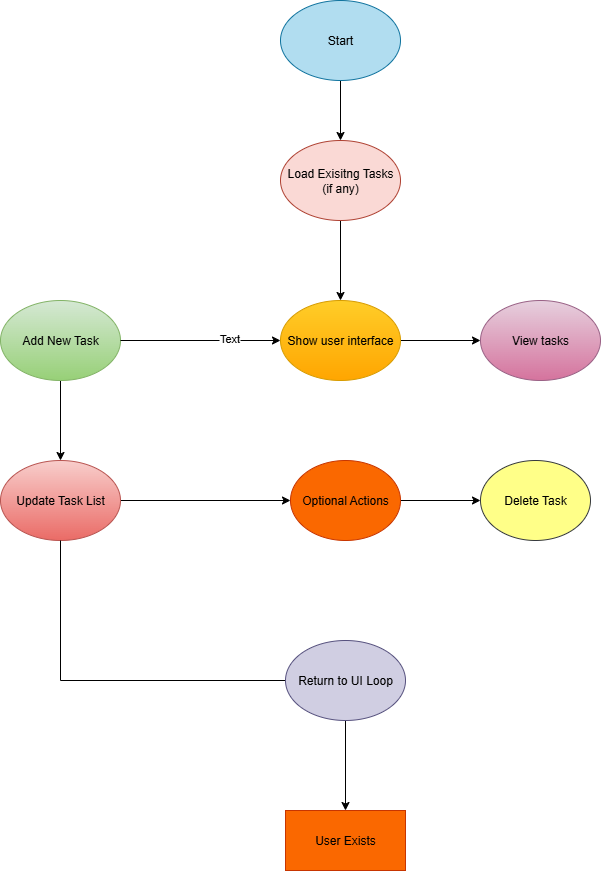

The diagram above was exported from draw.io. Its source (the exported page's mxGraphModel, read from the mxfile embedded in the PNG):
<mxGraphModel dx="1042" dy="527" grid="1" gridSize="10" guides="1" tooltips="1" connect="1" arrows="1" fold="1" page="1" pageScale="1" pageWidth="850" pageHeight="1100" math="0" shadow="0">
  <root>
    <mxCell id="0" />
    <mxCell id="1" parent="0" />
    <mxCell id="dgodQDLNG2mmsHquncMT-6" value="" style="edgeStyle=orthogonalEdgeStyle;rounded=0;orthogonalLoop=1;jettySize=auto;html=1;" edge="1" parent="1" source="dgodQDLNG2mmsHquncMT-2" target="dgodQDLNG2mmsHquncMT-5">
      <mxGeometry relative="1" as="geometry" />
    </mxCell>
    <mxCell id="dgodQDLNG2mmsHquncMT-2" value="Start" style="ellipse;whiteSpace=wrap;html=1;fillColor=#b1ddf0;strokeColor=#10739e;" vertex="1" parent="1">
      <mxGeometry x="370" y="40" width="120" height="80" as="geometry" />
    </mxCell>
    <mxCell id="dgodQDLNG2mmsHquncMT-8" value="" style="edgeStyle=orthogonalEdgeStyle;rounded=0;orthogonalLoop=1;jettySize=auto;html=1;" edge="1" parent="1" source="dgodQDLNG2mmsHquncMT-5" target="dgodQDLNG2mmsHquncMT-7">
      <mxGeometry relative="1" as="geometry" />
    </mxCell>
    <mxCell id="dgodQDLNG2mmsHquncMT-5" value="Load Exisitng Tasks&lt;div&gt;(if any)&lt;/div&gt;" style="ellipse;whiteSpace=wrap;html=1;fillColor=#fad9d5;strokeColor=#ae4132;" vertex="1" parent="1">
      <mxGeometry x="370" y="180" width="120" height="80" as="geometry" />
    </mxCell>
    <mxCell id="dgodQDLNG2mmsHquncMT-19" value="" style="edgeStyle=orthogonalEdgeStyle;rounded=0;orthogonalLoop=1;jettySize=auto;html=1;" edge="1" parent="1" source="dgodQDLNG2mmsHquncMT-7" target="dgodQDLNG2mmsHquncMT-18">
      <mxGeometry relative="1" as="geometry" />
    </mxCell>
    <mxCell id="dgodQDLNG2mmsHquncMT-7" value="Show user interface" style="ellipse;whiteSpace=wrap;html=1;fillColor=#ffcd28;gradientColor=#ffa500;strokeColor=#d79b00;" vertex="1" parent="1">
      <mxGeometry x="370" y="340" width="120" height="80" as="geometry" />
    </mxCell>
    <mxCell id="dgodQDLNG2mmsHquncMT-11" value="" style="edgeStyle=orthogonalEdgeStyle;rounded=0;orthogonalLoop=1;jettySize=auto;html=1;" edge="1" parent="1" source="dgodQDLNG2mmsHquncMT-9" target="dgodQDLNG2mmsHquncMT-10">
      <mxGeometry relative="1" as="geometry" />
    </mxCell>
    <mxCell id="dgodQDLNG2mmsHquncMT-9" value="Add New Task" style="ellipse;whiteSpace=wrap;html=1;fillColor=#d5e8d4;gradientColor=#97d077;strokeColor=#82b366;" vertex="1" parent="1">
      <mxGeometry x="90" y="340" width="120" height="80" as="geometry" />
    </mxCell>
    <mxCell id="dgodQDLNG2mmsHquncMT-14" value="" style="edgeStyle=orthogonalEdgeStyle;rounded=0;orthogonalLoop=1;jettySize=auto;html=1;" edge="1" parent="1" source="dgodQDLNG2mmsHquncMT-10" target="dgodQDLNG2mmsHquncMT-13">
      <mxGeometry relative="1" as="geometry" />
    </mxCell>
    <mxCell id="dgodQDLNG2mmsHquncMT-10" value="Update Task List" style="ellipse;whiteSpace=wrap;html=1;fillColor=#f8cecc;gradientColor=#ea6b66;strokeColor=#b85450;" vertex="1" parent="1">
      <mxGeometry x="90" y="500" width="120" height="80" as="geometry" />
    </mxCell>
    <mxCell id="dgodQDLNG2mmsHquncMT-12" value="" style="endArrow=classic;html=1;rounded=0;entryX=0;entryY=0.5;entryDx=0;entryDy=0;exitX=1;exitY=0.5;exitDx=0;exitDy=0;" edge="1" parent="1" source="dgodQDLNG2mmsHquncMT-9" target="dgodQDLNG2mmsHquncMT-7">
      <mxGeometry width="50" height="50" relative="1" as="geometry">
        <mxPoint x="220" y="440" as="sourcePoint" />
        <mxPoint x="400" y="360" as="targetPoint" />
      </mxGeometry>
    </mxCell>
    <mxCell id="dgodQDLNG2mmsHquncMT-28" value="Text" style="edgeLabel;html=1;align=center;verticalAlign=middle;resizable=0;points=[];" vertex="1" connectable="0" parent="dgodQDLNG2mmsHquncMT-12">
      <mxGeometry x="0.345" y="3" relative="1" as="geometry">
        <mxPoint as="offset" />
      </mxGeometry>
    </mxCell>
    <mxCell id="dgodQDLNG2mmsHquncMT-21" value="" style="edgeStyle=orthogonalEdgeStyle;rounded=0;orthogonalLoop=1;jettySize=auto;html=1;" edge="1" parent="1" source="dgodQDLNG2mmsHquncMT-13" target="dgodQDLNG2mmsHquncMT-20">
      <mxGeometry relative="1" as="geometry" />
    </mxCell>
    <mxCell id="dgodQDLNG2mmsHquncMT-13" value="Optional Actions" style="ellipse;whiteSpace=wrap;html=1;fillColor=#fa6800;strokeColor=#C73500;fontColor=#000000;" vertex="1" parent="1">
      <mxGeometry x="380" y="500" width="110" height="80" as="geometry" />
    </mxCell>
    <mxCell id="dgodQDLNG2mmsHquncMT-18" value="View tasks" style="ellipse;whiteSpace=wrap;html=1;fillColor=#e6d0de;gradientColor=#d5739d;strokeColor=#996185;" vertex="1" parent="1">
      <mxGeometry x="570" y="340" width="120" height="80" as="geometry" />
    </mxCell>
    <mxCell id="dgodQDLNG2mmsHquncMT-20" value="Delete Task" style="ellipse;whiteSpace=wrap;html=1;fillColor=#ffff88;strokeColor=#36393d;" vertex="1" parent="1">
      <mxGeometry x="570" y="500" width="110" height="80" as="geometry" />
    </mxCell>
    <mxCell id="dgodQDLNG2mmsHquncMT-22" value="" style="endArrow=none;html=1;rounded=0;entryX=0.5;entryY=1;entryDx=0;entryDy=0;" edge="1" parent="1" target="dgodQDLNG2mmsHquncMT-10">
      <mxGeometry width="50" height="50" relative="1" as="geometry">
        <mxPoint x="150" y="720" as="sourcePoint" />
        <mxPoint x="430" y="520" as="targetPoint" />
      </mxGeometry>
    </mxCell>
    <mxCell id="dgodQDLNG2mmsHquncMT-23" value="" style="endArrow=none;html=1;rounded=0;entryX=0;entryY=0.5;entryDx=0;entryDy=0;" edge="1" parent="1" target="dgodQDLNG2mmsHquncMT-24">
      <mxGeometry width="50" height="50" relative="1" as="geometry">
        <mxPoint x="150" y="720" as="sourcePoint" />
        <mxPoint x="370" y="720" as="targetPoint" />
      </mxGeometry>
    </mxCell>
    <mxCell id="dgodQDLNG2mmsHquncMT-27" value="" style="edgeStyle=orthogonalEdgeStyle;rounded=0;orthogonalLoop=1;jettySize=auto;html=1;" edge="1" parent="1" source="dgodQDLNG2mmsHquncMT-24" target="dgodQDLNG2mmsHquncMT-26">
      <mxGeometry relative="1" as="geometry" />
    </mxCell>
    <mxCell id="dgodQDLNG2mmsHquncMT-24" value="Return to UI Loop" style="ellipse;whiteSpace=wrap;html=1;fillColor=#d0cee2;strokeColor=#56517e;" vertex="1" parent="1">
      <mxGeometry x="375" y="680" width="120" height="80" as="geometry" />
    </mxCell>
    <mxCell id="dgodQDLNG2mmsHquncMT-26" value="User Exists" style="whiteSpace=wrap;html=1;fillColor=#fa6800;fontColor=#000000;strokeColor=#C73500;" vertex="1" parent="1">
      <mxGeometry x="375" y="850" width="120" height="60" as="geometry" />
    </mxCell>
  </root>
</mxGraphModel>